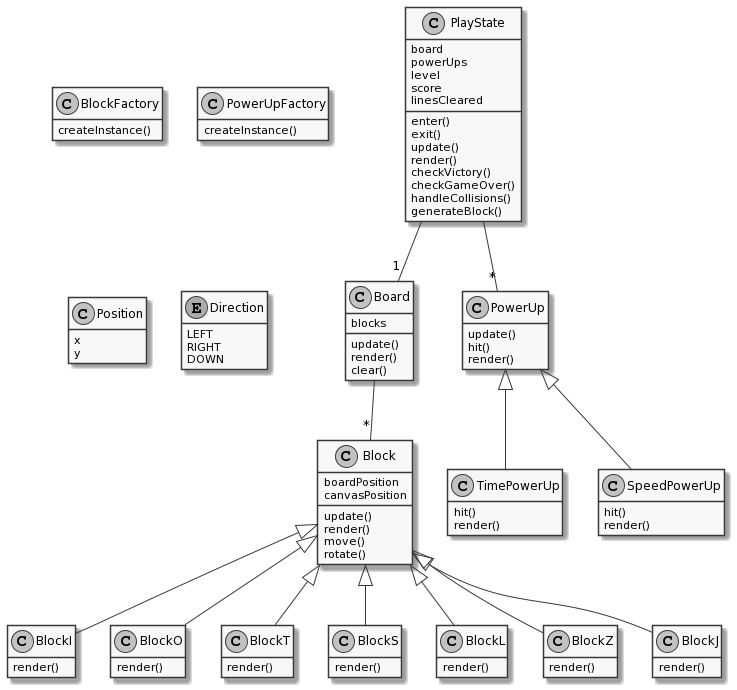

The diagram above was rendered by PlantUML. Its source (embedded in the PNG):
@startuml
skinparam monochrome true
hide empty members

class PlayState {
  board
  powerUps
  level
  score
  linesCleared
  enter()
  exit()
  update()
  render()
  checkVictory()
  checkGameOver()
  handleCollisions()
  generateBlock()
}

class Board {
  blocks
  update()
  render()
  clear()
}

class Block {
  boardPosition
  canvasPosition
  update()
  render()
  move()
  rotate()
}

class BlockI {
  render()
}

class BlockO {
  render()
}

class BlockT {
  render()
}

class BlockS {
  render()
}

class BlockL {
  render()
}

class BlockZ {
  render()
}

class BlockJ {
  render()
}

class PowerUp {
  update()
  hit()
  render()
}

class TimePowerUp {
  hit()
  render()
}

class SpeedPowerUp {
  hit()
  render()
}

class BlockFactory {
  createInstance()
}

class PowerUpFactory {
  createInstance()
}

class Position {
  x
  y
}

enum Direction {
  LEFT
  RIGHT
  DOWN
}

PlayState -- "1" Board
PlayState -- "*" PowerUp
Board     -- "*" Block

PowerUp <|-- TimePowerUp
PowerUp <|-- SpeedPowerUp

Block <|-- BlockI
Block <|-- BlockO
Block <|-- BlockT
Block <|-- BlockS
Block <|-- BlockL
Block <|-- BlockZ
Block <|-- BlockJ
@enduml